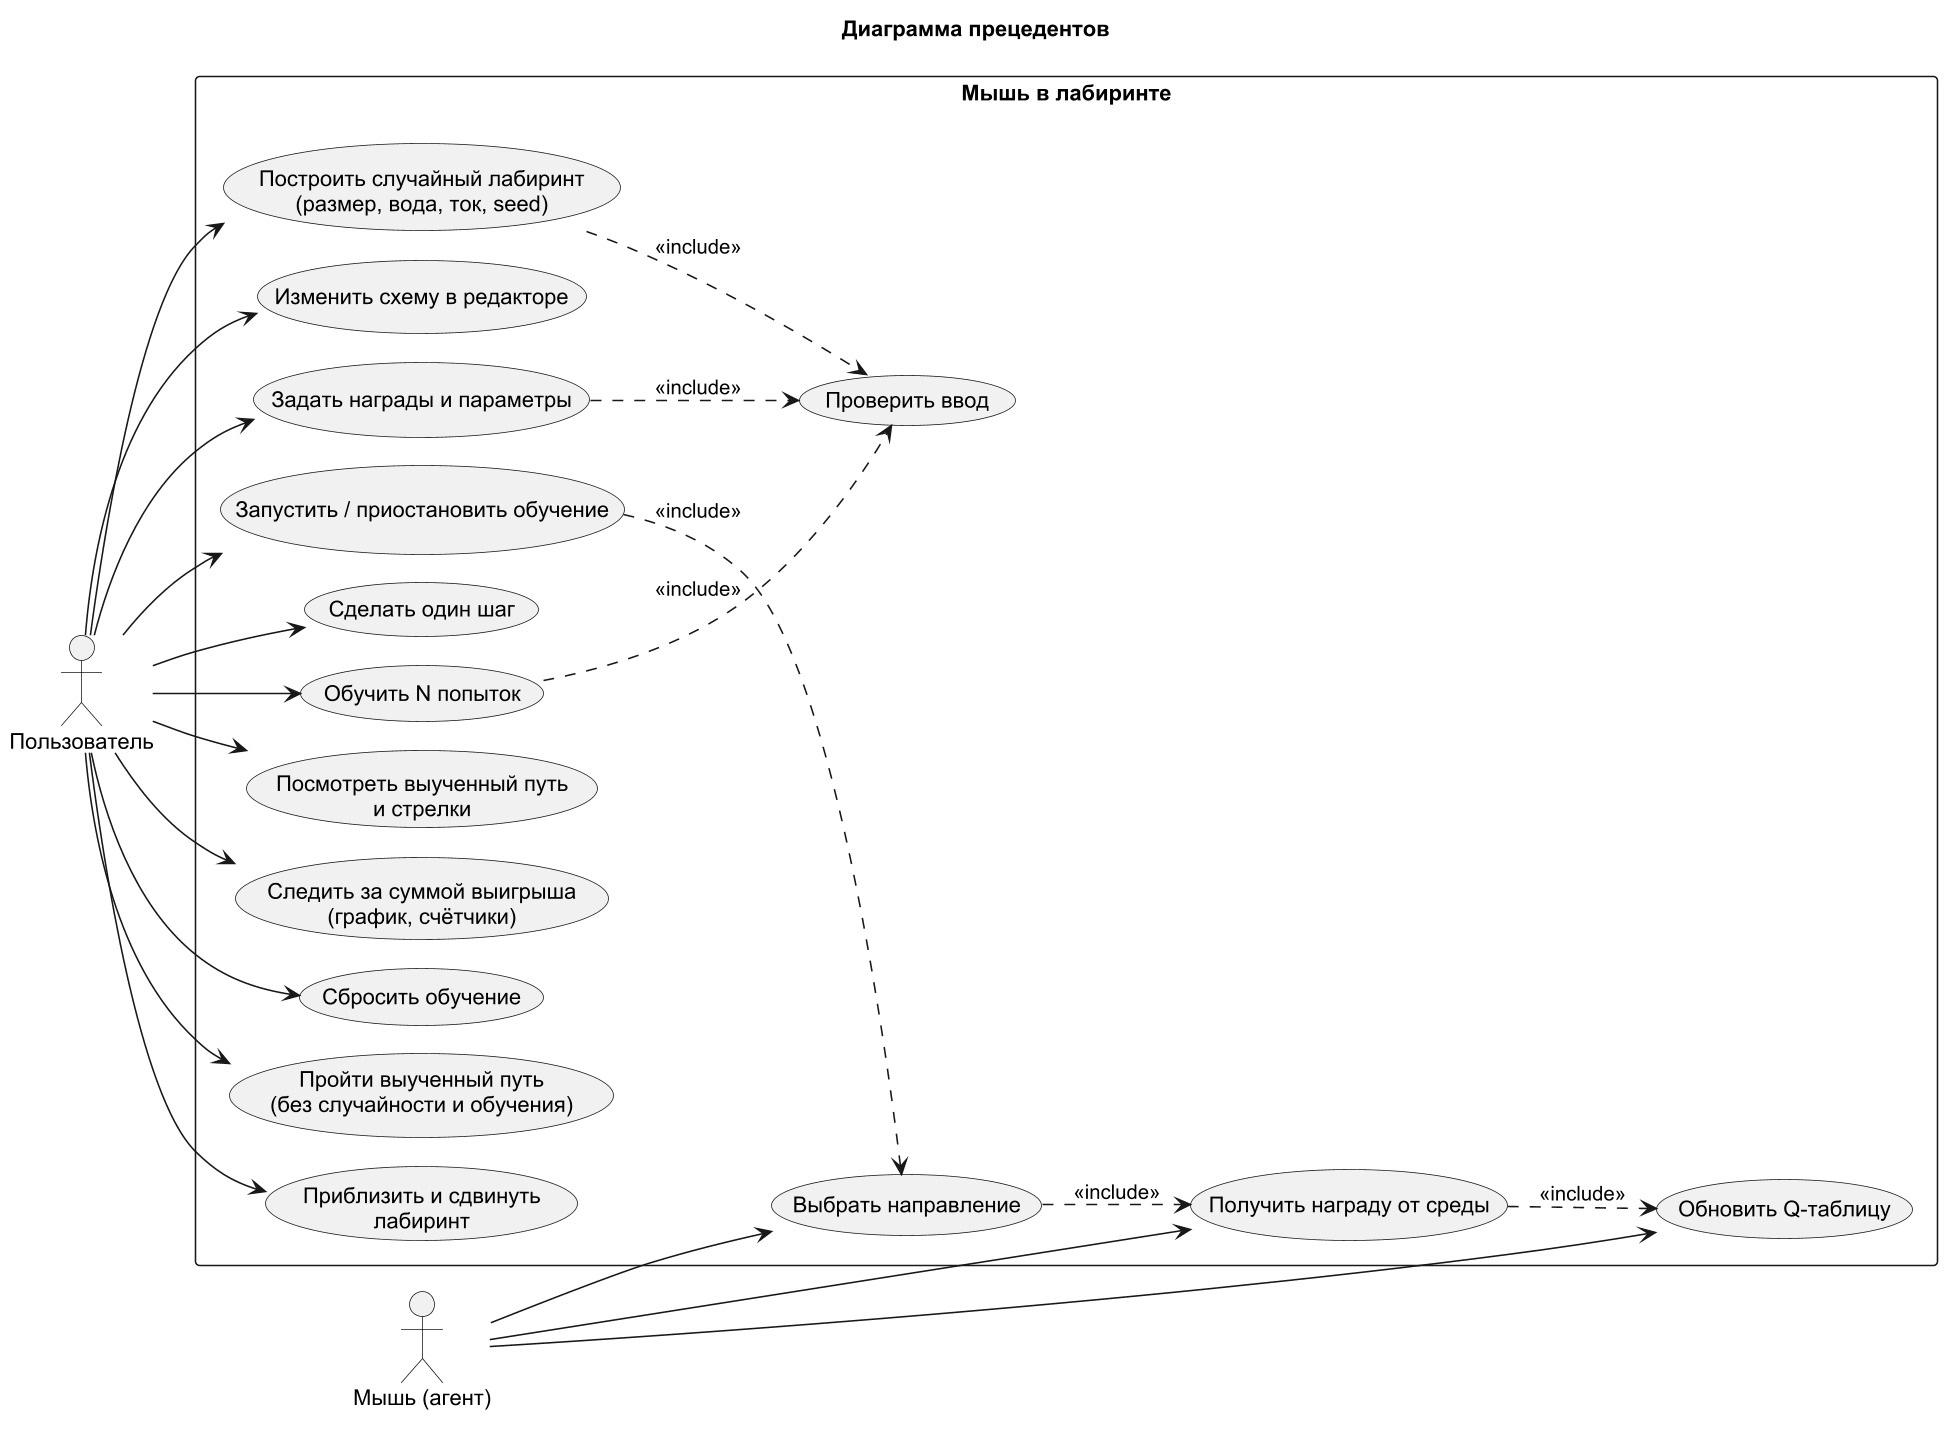

The diagram above was rendered by PlantUML. Its source (embedded in the PNG):
@startuml usecase
!pragma layout smetana
skinparam dpi 150
skinparam defaultFontName Arial
skinparam shadowing false
left to right direction
title Диаграмма прецедентов

actor "Пользователь" as user
actor "Мышь (агент)" as mouse

rectangle "Мышь в лабиринте" {
  usecase "Построить случайный лабиринт\n(размер, вода, ток, seed)" as UC1
  usecase "Изменить схему в редакторе" as UC2
  usecase "Задать награды и параметры" as UC3
  usecase "Запустить / приостановить обучение" as UC4
  usecase "Сделать один шаг" as UC5
  usecase "Обучить N попыток" as UC6
  usecase "Посмотреть выученный путь\nи стрелки" as UC7
  usecase "Следить за суммой выигрыша\n(график, счётчики)" as UC8
  usecase "Сбросить обучение" as UC9
  usecase "Пройти выученный путь\n(без случайности и обучения)" as UC10
  usecase "Приблизить и сдвинуть\nлабиринт" as UC11
  usecase "Проверить ввод" as UCV
  usecase "Выбрать направление" as M1
  usecase "Получить награду от среды" as M2
  usecase "Обновить Q-таблицу" as M3
}

user --> UC1
user --> UC2
user --> UC3
user --> UC4
user --> UC5
user --> UC6
user --> UC7
user --> UC8
user --> UC9
user --> UC10
user --> UC11
UC1 ..> UCV : <<include>>
UC3 ..> UCV : <<include>>
UC6 ..> UCV : <<include>>
UC4 ..> M1 : <<include>>
mouse --> M1
mouse --> M2
mouse --> M3
M1 ..> M2 : <<include>>
M2 ..> M3 : <<include>>
@enduml